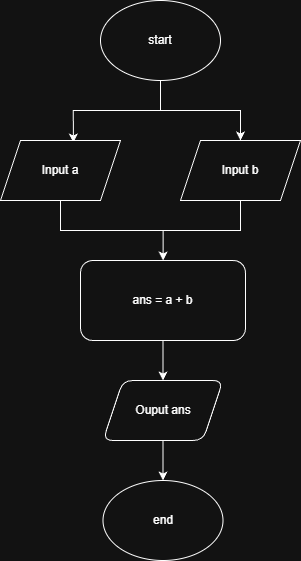

The diagram above was exported from draw.io. Its source (the exported page's mxGraphModel, read from the mxfile embedded in the PNG):
<mxGraphModel dx="1708" dy="934" grid="1" gridSize="10" guides="1" tooltips="1" connect="1" arrows="1" fold="1" page="1" pageScale="1" pageWidth="850" pageHeight="1100" math="0" shadow="0">
  <root>
    <mxCell id="0" />
    <mxCell id="1" parent="0" />
    <mxCell id="sMzzUoaGgrVMgwqQy2ZK-3" edge="1" parent="1" source="sMzzUoaGgrVMgwqQy2ZK-1" style="edgeStyle=orthogonalEdgeStyle;rounded=0;orthogonalLoop=1;jettySize=auto;html=1;entryX=0.607;entryY=0.035;entryDx=0;entryDy=0;entryPerimeter=0;" target="sMzzUoaGgrVMgwqQy2ZK-8" value="">
      <mxGeometry relative="1" as="geometry">
        <mxPoint x="350" y="450" as="targetPoint" />
      </mxGeometry>
    </mxCell>
    <mxCell id="sMzzUoaGgrVMgwqQy2ZK-7" edge="1" parent="1" source="sMzzUoaGgrVMgwqQy2ZK-1" style="edgeStyle=orthogonalEdgeStyle;rounded=0;orthogonalLoop=1;jettySize=auto;html=1;" target="sMzzUoaGgrVMgwqQy2ZK-6" value="">
      <mxGeometry relative="1" as="geometry" />
    </mxCell>
    <mxCell id="sMzzUoaGgrVMgwqQy2ZK-1" parent="1" style="ellipse;whiteSpace=wrap;html=1;" value="start" vertex="1">
      <mxGeometry height="80" width="120" x="380" y="210" as="geometry" />
    </mxCell>
    <mxCell id="sMzzUoaGgrVMgwqQy2ZK-14" edge="1" parent="1" source="sMzzUoaGgrVMgwqQy2ZK-6" style="edgeStyle=orthogonalEdgeStyle;rounded=0;orthogonalLoop=1;jettySize=auto;html=1;" target="sMzzUoaGgrVMgwqQy2ZK-10">
      <mxGeometry relative="1" as="geometry" />
    </mxCell>
    <mxCell id="sMzzUoaGgrVMgwqQy2ZK-6" parent="1" style="shape=parallelogram;perimeter=parallelogramPerimeter;whiteSpace=wrap;html=1;fixedSize=1;" value="Input b" vertex="1">
      <mxGeometry height="60" width="120" x="460" y="350" as="geometry" />
    </mxCell>
    <mxCell id="sMzzUoaGgrVMgwqQy2ZK-13" edge="1" parent="1" source="sMzzUoaGgrVMgwqQy2ZK-8" style="edgeStyle=orthogonalEdgeStyle;rounded=0;orthogonalLoop=1;jettySize=auto;html=1;" target="sMzzUoaGgrVMgwqQy2ZK-10">
      <mxGeometry relative="1" as="geometry" />
    </mxCell>
    <mxCell id="sMzzUoaGgrVMgwqQy2ZK-8" parent="1" style="shape=parallelogram;perimeter=parallelogramPerimeter;whiteSpace=wrap;html=1;fixedSize=1;" value="Input a" vertex="1">
      <mxGeometry height="60" width="120" x="280" y="350" as="geometry" />
    </mxCell>
    <mxCell id="sMzzUoaGgrVMgwqQy2ZK-12" edge="1" parent="1" source="sMzzUoaGgrVMgwqQy2ZK-10" style="edgeStyle=orthogonalEdgeStyle;rounded=0;orthogonalLoop=1;jettySize=auto;html=1;" target="sMzzUoaGgrVMgwqQy2ZK-11" value="">
      <mxGeometry relative="1" as="geometry" />
    </mxCell>
    <mxCell id="sMzzUoaGgrVMgwqQy2ZK-10" parent="1" style="rounded=1;whiteSpace=wrap;html=1;" value="ans = a + b" vertex="1">
      <mxGeometry height="80" width="165" x="360" y="470" as="geometry" />
    </mxCell>
    <mxCell id="sMzzUoaGgrVMgwqQy2ZK-16" edge="1" parent="1" source="sMzzUoaGgrVMgwqQy2ZK-11" style="edgeStyle=orthogonalEdgeStyle;rounded=0;orthogonalLoop=1;jettySize=auto;html=1;" target="sMzzUoaGgrVMgwqQy2ZK-15" value="">
      <mxGeometry relative="1" as="geometry" />
    </mxCell>
    <mxCell id="sMzzUoaGgrVMgwqQy2ZK-11" parent="1" style="shape=parallelogram;perimeter=parallelogramPerimeter;whiteSpace=wrap;html=1;fixedSize=1;rounded=1;" value="Ouput ans" vertex="1">
      <mxGeometry height="60" width="120" x="382.5" y="590" as="geometry" />
    </mxCell>
    <mxCell id="sMzzUoaGgrVMgwqQy2ZK-15" parent="1" style="ellipse;whiteSpace=wrap;html=1;" value="end" vertex="1">
      <mxGeometry height="80" width="120" x="382.5" y="690" as="geometry" />
    </mxCell>
  </root>
</mxGraphModel>